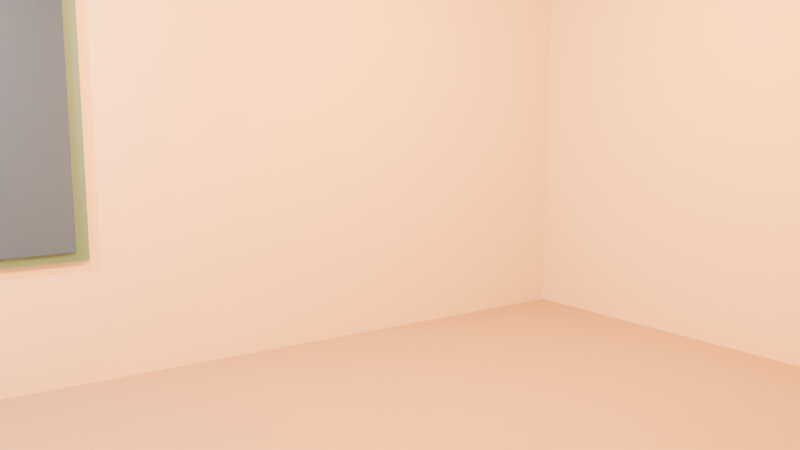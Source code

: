 # Source: cozylaundromat.blend  (saved by Blender 5.2.45; exported with 4.5.12 LTS)
import bpy
from mathutils import Matrix  # noqa: F401  (used for matrix-valued properties, if any)

bpy.ops.wm.read_factory_settings(use_empty=True)
scene = bpy.context.scene
scene.name = 'Scene'

# ---- collections
col_collection = bpy.data.collections.new('Collection'); scene.collection.children.link(col_collection)

# ---- materials (node trees are filled in below, after node groups)
mat_floor_terrazzo_material = bpy.data.materials.new('Floor_Terrazzo_Material')
mat_wall_cream_material = bpy.data.materials.new('Wall_Cream_Material')
mat_ceiling_cream_material = bpy.data.materials.new('Ceiling_Cream_Material')
mat_window_trim_teal_material = bpy.data.materials.new('Window_Trim_Teal_Material')
mat_window_glass_material = bpy.data.materials.new('Window_Glass_Material')
mat_ceiling_fixture_1_material = bpy.data.materials.new('Ceiling_Fixture_1_Material')

# ---- material node trees
mat_floor_terrazzo_material.use_nodes = True; mat_floor_terrazzo_material.node_tree.nodes.clear()
_N = mat_floor_terrazzo_material.node_tree.nodes; _L = mat_floor_terrazzo_material.node_tree.links
n0 = _N.new('ShaderNodeBsdfPrincipled'); n0.name = 'Principled BSDF'; n0.location = (-200, 100)
n0.inputs[0].default_value = (0.45, 0.38, 0.3, 1.0)
n0.inputs[2].default_value = 0.45
n0.inputs[10].default_value = 0.005
n1 = _N.new('ShaderNodeOutputMaterial'); n1.name = 'Material Output'; n1.location = (200, 100)
_L.new(n0.outputs[0], n1.inputs[0])
n1.is_active_output = True
mat_wall_cream_material.use_nodes = True; mat_wall_cream_material.node_tree.nodes.clear()
_N = mat_wall_cream_material.node_tree.nodes; _L = mat_wall_cream_material.node_tree.links
n0 = _N.new('ShaderNodeBsdfPrincipled'); n0.name = 'Principled BSDF'; n0.location = (-200, 100)
n0.inputs[0].default_value = (0.82, 0.76, 0.64, 1.0)
n0.inputs[2].default_value = 0.85
n0.inputs[10].default_value = 0.005
n1 = _N.new('ShaderNodeOutputMaterial'); n1.name = 'Material Output'; n1.location = (200, 100)
_L.new(n0.outputs[0], n1.inputs[0])
n1.is_active_output = True
mat_ceiling_cream_material.use_nodes = True; mat_ceiling_cream_material.node_tree.nodes.clear()
_N = mat_ceiling_cream_material.node_tree.nodes; _L = mat_ceiling_cream_material.node_tree.links
n0 = _N.new('ShaderNodeBsdfPrincipled'); n0.name = 'Principled BSDF'; n0.location = (-200, 100)
n0.inputs[0].default_value = (0.86, 0.81, 0.69, 1.0)
n0.inputs[2].default_value = 0.9
n0.inputs[10].default_value = 0.005
n1 = _N.new('ShaderNodeOutputMaterial'); n1.name = 'Material Output'; n1.location = (200, 100)
_L.new(n0.outputs[0], n1.inputs[0])
n1.is_active_output = True
mat_window_trim_teal_material.use_nodes = True; mat_window_trim_teal_material.node_tree.nodes.clear()
_N = mat_window_trim_teal_material.node_tree.nodes; _L = mat_window_trim_teal_material.node_tree.links
n0 = _N.new('ShaderNodeBsdfPrincipled'); n0.name = 'Principled BSDF'; n0.location = (-200, 100)
n0.inputs[0].default_value = (0.1, 0.24, 0.25, 1.0)
n0.inputs[1].default_value = 0.1
n0.inputs[2].default_value = 0.55
n0.inputs[10].default_value = 0.005
n1 = _N.new('ShaderNodeOutputMaterial'); n1.name = 'Material Output'; n1.location = (200, 100)
_L.new(n0.outputs[0], n1.inputs[0])
n1.is_active_output = True
mat_window_glass_material.use_nodes = True; mat_window_glass_material.node_tree.nodes.clear()
_N = mat_window_glass_material.node_tree.nodes; _L = mat_window_glass_material.node_tree.links
n0 = _N.new('ShaderNodeBsdfPrincipled'); n0.name = 'Principled BSDF'; n0.location = (-200, 100)
n0.inputs[0].default_value = (0.05, 0.09, 0.14, 1.0)
n0.inputs[1].default_value = 0.35
n0.inputs[2].default_value = 0.12
n0.inputs[10].default_value = 0.005
n0.inputs[27].default_value = (0.06, 0.12, 0.2, 1.0)
n0.inputs[28].default_value = 0.8
n1 = _N.new('ShaderNodeOutputMaterial'); n1.name = 'Material Output'; n1.location = (200, 100)
_L.new(n0.outputs[0], n1.inputs[0])
n1.is_active_output = True
mat_ceiling_fixture_1_material.use_nodes = True; mat_ceiling_fixture_1_material.node_tree.nodes.clear()
_N = mat_ceiling_fixture_1_material.node_tree.nodes; _L = mat_ceiling_fixture_1_material.node_tree.links
n0 = _N.new('ShaderNodeBsdfPrincipled'); n0.name = 'Principled BSDF'; n0.location = (-200, 100)
n0.inputs[0].default_value = (0.2, 0.18, 0.14, 1.0)
n0.inputs[1].default_value = 0.5
n0.inputs[2].default_value = 0.4
n0.inputs[10].default_value = 0.005
n0.inputs[27].default_value = (1.0, 0.72, 0.38, 1.0)
n0.inputs[28].default_value = 3.0
n1 = _N.new('ShaderNodeOutputMaterial'); n1.name = 'Material Output'; n1.location = (200, 100)
_L.new(n0.outputs[0], n1.inputs[0])
n1.is_active_output = True

# ---- world
world_world = bpy.data.worlds.new('World'); scene.world = world_world
world_world.use_nodes = True; world_world.node_tree.nodes.clear()
_N = world_world.node_tree.nodes; _L = world_world.node_tree.links
n0 = _N.new('ShaderNodeOutputWorld'); n0.name = 'World Output'; n0.location = (200, 100)
n1 = _N.new('ShaderNodeBackground'); n1.name = 'Background'; n1.location = (-200, 100)
n1.inputs[0].default_value = (0.05088, 0.05088, 0.05088, 1.0)
_L.new(n1.outputs[0], n0.inputs[0])
n0.is_active_output = True
world_world.color = (0.05088, 0.05088, 0.05088)
world_world.sun_shadow_jitter_overblur = 0.0

# ---- cameras
cam_camera_hero_camera = bpy.data.cameras.new('Camera_Hero_Camera')
cam_camera_hero_camera.lens = 35.0

# ---- lights
light_light_ceiling_1_light = bpy.data.lights.new('Light_Ceiling_1_Light', 'POINT')
light_light_ceiling_1_light.use_temperature = True
light_light_ceiling_1_light.temperature = 2700.0
light_light_ceiling_1_light.energy = 220.0
light_light_ceiling_2_light = bpy.data.lights.new('Light_Ceiling_2_Light', 'POINT')
light_light_ceiling_2_light.use_temperature = True
light_light_ceiling_2_light.temperature = 2700.0
light_light_ceiling_2_light.energy = 220.0
light_light_window_fill_light = bpy.data.lights.new('Light_Window_Fill_Light', 'POINT')
light_light_window_fill_light.color = (0.55, 0.7, 1.0)
light_light_window_fill_light.energy = 80.0

# ---- meshes
me_floor_terrazzo_mesh = bpy.data.meshes.new('Floor_Terrazzo_Mesh')
me_floor_terrazzo_mesh.from_pydata([(-1.0, -1.0, -1.0), (1.0, -1.0, -1.0), (1.0, 1.0, -1.0), (-1.0, 1.0, -1.0), (-1.0, -1.0, 1.0), (1.0, -1.0, 1.0), (1.0, 1.0, 1.0), (-1.0, 1.0, 1.0)], [], [(0, 3, 2, 1), (4, 5, 6, 7), (0, 1, 5, 4), (1, 2, 6, 5), (2, 3, 7, 6), (3, 0, 4, 7)])
me_floor_terrazzo_mesh.materials.append(mat_floor_terrazzo_material)
me_floor_terrazzo_mesh.update()
me_backwall_lower_mesh = bpy.data.meshes.new('BackWall_Lower_Mesh')
me_backwall_lower_mesh.from_pydata([(-1.0, -1.0, -1.0), (1.0, -1.0, -1.0), (1.0, 1.0, -1.0), (-1.0, 1.0, -1.0), (-1.0, -1.0, 1.0), (1.0, -1.0, 1.0), (1.0, 1.0, 1.0), (-1.0, 1.0, 1.0)], [], [(0, 3, 2, 1), (4, 5, 6, 7), (0, 1, 5, 4), (1, 2, 6, 5), (2, 3, 7, 6), (3, 0, 4, 7)])
me_backwall_lower_mesh.materials.append(mat_wall_cream_material)
me_backwall_lower_mesh.update()
me_backwall_upper_mesh = bpy.data.meshes.new('BackWall_Upper_Mesh')
me_backwall_upper_mesh.from_pydata([(-1.0, -1.0, -1.0), (1.0, -1.0, -1.0), (1.0, 1.0, -1.0), (-1.0, 1.0, -1.0), (-1.0, -1.0, 1.0), (1.0, -1.0, 1.0), (1.0, 1.0, 1.0), (-1.0, 1.0, 1.0)], [], [(0, 3, 2, 1), (4, 5, 6, 7), (0, 1, 5, 4), (1, 2, 6, 5), (2, 3, 7, 6), (3, 0, 4, 7)])
me_backwall_upper_mesh.materials.append(mat_wall_cream_material)
me_backwall_upper_mesh.update()
me_backwall_right_mesh = bpy.data.meshes.new('BackWall_Right_Mesh')
me_backwall_right_mesh.from_pydata([(-1.0, -1.0, -1.0), (1.0, -1.0, -1.0), (1.0, 1.0, -1.0), (-1.0, 1.0, -1.0), (-1.0, -1.0, 1.0), (1.0, -1.0, 1.0), (1.0, 1.0, 1.0), (-1.0, 1.0, 1.0)], [], [(0, 3, 2, 1), (4, 5, 6, 7), (0, 1, 5, 4), (1, 2, 6, 5), (2, 3, 7, 6), (3, 0, 4, 7)])
me_backwall_right_mesh.materials.append(mat_wall_cream_material)
me_backwall_right_mesh.update()
me_backwall_left_mesh = bpy.data.meshes.new('BackWall_Left_Mesh')
me_backwall_left_mesh.from_pydata([(-1.0, -1.0, -1.0), (1.0, -1.0, -1.0), (1.0, 1.0, -1.0), (-1.0, 1.0, -1.0), (-1.0, -1.0, 1.0), (1.0, -1.0, 1.0), (1.0, 1.0, 1.0), (-1.0, 1.0, 1.0)], [], [(0, 3, 2, 1), (4, 5, 6, 7), (0, 1, 5, 4), (1, 2, 6, 5), (2, 3, 7, 6), (3, 0, 4, 7)])
me_backwall_left_mesh.materials.append(mat_wall_cream_material)
me_backwall_left_mesh.update()
me_wall_left_mesh = bpy.data.meshes.new('Wall_Left_Mesh')
me_wall_left_mesh.from_pydata([(-1.0, -1.0, -1.0), (1.0, -1.0, -1.0), (1.0, 1.0, -1.0), (-1.0, 1.0, -1.0), (-1.0, -1.0, 1.0), (1.0, -1.0, 1.0), (1.0, 1.0, 1.0), (-1.0, 1.0, 1.0)], [], [(0, 3, 2, 1), (4, 5, 6, 7), (0, 1, 5, 4), (1, 2, 6, 5), (2, 3, 7, 6), (3, 0, 4, 7)])
me_wall_left_mesh.materials.append(mat_wall_cream_material)
me_wall_left_mesh.update()
me_wall_right_mesh = bpy.data.meshes.new('Wall_Right_Mesh')
me_wall_right_mesh.from_pydata([(-1.0, -1.0, -1.0), (1.0, -1.0, -1.0), (1.0, 1.0, -1.0), (-1.0, 1.0, -1.0), (-1.0, -1.0, 1.0), (1.0, -1.0, 1.0), (1.0, 1.0, 1.0), (-1.0, 1.0, 1.0)], [], [(0, 3, 2, 1), (4, 5, 6, 7), (0, 1, 5, 4), (1, 2, 6, 5), (2, 3, 7, 6), (3, 0, 4, 7)])
me_wall_right_mesh.materials.append(mat_wall_cream_material)
me_wall_right_mesh.update()
me_wall_front_mesh = bpy.data.meshes.new('Wall_Front_Mesh')
me_wall_front_mesh.from_pydata([(-1.0, -1.0, -1.0), (1.0, -1.0, -1.0), (1.0, 1.0, -1.0), (-1.0, 1.0, -1.0), (-1.0, -1.0, 1.0), (1.0, -1.0, 1.0), (1.0, 1.0, 1.0), (-1.0, 1.0, 1.0)], [], [(0, 3, 2, 1), (4, 5, 6, 7), (0, 1, 5, 4), (1, 2, 6, 5), (2, 3, 7, 6), (3, 0, 4, 7)])
me_wall_front_mesh.materials.append(mat_wall_cream_material)
me_wall_front_mesh.update()
me_ceiling_cream_mesh = bpy.data.meshes.new('Ceiling_Cream_Mesh')
me_ceiling_cream_mesh.from_pydata([(-1.0, -1.0, -1.0), (1.0, -1.0, -1.0), (1.0, 1.0, -1.0), (-1.0, 1.0, -1.0), (-1.0, -1.0, 1.0), (1.0, -1.0, 1.0), (1.0, 1.0, 1.0), (-1.0, 1.0, 1.0)], [], [(0, 3, 2, 1), (4, 5, 6, 7), (0, 1, 5, 4), (1, 2, 6, 5), (2, 3, 7, 6), (3, 0, 4, 7)])
me_ceiling_cream_mesh.materials.append(mat_ceiling_cream_material)
me_ceiling_cream_mesh.update()
me_window_frame_mesh = bpy.data.meshes.new('Window_Frame_Mesh')
me_window_frame_mesh.from_pydata([(-1.0, -1.0, -1.0), (1.0, -1.0, -1.0), (1.0, 1.0, -1.0), (-1.0, 1.0, -1.0), (-1.0, -1.0, 1.0), (1.0, -1.0, 1.0), (1.0, 1.0, 1.0), (-1.0, 1.0, 1.0)], [], [(0, 3, 2, 1), (4, 5, 6, 7), (0, 1, 5, 4), (1, 2, 6, 5), (2, 3, 7, 6), (3, 0, 4, 7)])
me_window_frame_mesh.materials.append(mat_window_trim_teal_material)
me_window_frame_mesh.update()
me_window_glass_mesh = bpy.data.meshes.new('Window_Glass_Mesh')
me_window_glass_mesh.from_pydata([(-1.0, -1.0, -1.0), (1.0, -1.0, -1.0), (1.0, 1.0, -1.0), (-1.0, 1.0, -1.0), (-1.0, -1.0, 1.0), (1.0, -1.0, 1.0), (1.0, 1.0, 1.0), (-1.0, 1.0, 1.0)], [], [(0, 3, 2, 1), (4, 5, 6, 7), (0, 1, 5, 4), (1, 2, 6, 5), (2, 3, 7, 6), (3, 0, 4, 7)])
me_window_glass_mesh.materials.append(mat_window_glass_material)
me_window_glass_mesh.update()
me_window_mullion_v_mesh = bpy.data.meshes.new('Window_Mullion_V_Mesh')
me_window_mullion_v_mesh.from_pydata([(-1.0, -1.0, -1.0), (1.0, -1.0, -1.0), (1.0, 1.0, -1.0), (-1.0, 1.0, -1.0), (-1.0, -1.0, 1.0), (1.0, -1.0, 1.0), (1.0, 1.0, 1.0), (-1.0, 1.0, 1.0)], [], [(0, 3, 2, 1), (4, 5, 6, 7), (0, 1, 5, 4), (1, 2, 6, 5), (2, 3, 7, 6), (3, 0, 4, 7)])
me_window_mullion_v_mesh.materials.append(mat_window_trim_teal_material)
me_window_mullion_v_mesh.update()
me_ceiling_fixture_1_mesh = bpy.data.meshes.new('Ceiling_Fixture_1_Mesh')
me_ceiling_fixture_1_mesh.from_pydata([(1.0, 0.0, -1.0), (0.9808, 0.1951, -1.0), (0.9239, 0.3827, -1.0), (0.8315, 0.5556, -1.0), (0.7071, 0.7071, -1.0), (0.5556, 0.8315, -1.0), (0.3827, 0.9239, -1.0), (0.1951, 0.9808, -1.0), (6.123e-17, 1.0, -1.0), (-0.1951, 0.9808, -1.0), (-0.3827, 0.9239, -1.0), (-0.5556, 0.8315, -1.0), (-0.7071, 0.7071, -1.0), (-0.8315, 0.5556, -1.0), (-0.9239, 0.3827, -1.0), (-0.9808, 0.1951, -1.0), (-1.0, 1.225e-16, -1.0), (-0.9808, -0.1951, -1.0), (-0.9239, -0.3827, -1.0), (-0.8315, -0.5556, -1.0), (-0.7071, -0.7071, -1.0), (-0.5556, -0.8315, -1.0), (-0.3827, -0.9239, -1.0), (-0.1951, -0.9808, -1.0), (-1.837e-16, -1.0, -1.0), (0.1951, -0.9808, -1.0), (0.3827, -0.9239, -1.0), (0.5556, -0.8315, -1.0), (0.7071, -0.7071, -1.0), (0.8315, -0.5556, -1.0), (0.9239, -0.3827, -1.0), (0.9808, -0.1951, -1.0), (1.0, 0.0, 1.0), (0.9808, 0.1951, 1.0), (0.9239, 0.3827, 1.0), (0.8315, 0.5556, 1.0), (0.7071, 0.7071, 1.0), (0.5556, 0.8315, 1.0), (0.3827, 0.9239, 1.0), (0.1951, 0.9808, 1.0), (6.123e-17, 1.0, 1.0), (-0.1951, 0.9808, 1.0), (-0.3827, 0.9239, 1.0), (-0.5556, 0.8315, 1.0), (-0.7071, 0.7071, 1.0), (-0.8315, 0.5556, 1.0), (-0.9239, 0.3827, 1.0), (-0.9808, 0.1951, 1.0), (-1.0, 1.225e-16, 1.0), (-0.9808, -0.1951, 1.0), (-0.9239, -0.3827, 1.0), (-0.8315, -0.5556, 1.0), (-0.7071, -0.7071, 1.0), (-0.5556, -0.8315, 1.0), (-0.3827, -0.9239, 1.0), (-0.1951, -0.9808, 1.0), (-1.837e-16, -1.0, 1.0), (0.1951, -0.9808, 1.0), (0.3827, -0.9239, 1.0), (0.5556, -0.8315, 1.0), (0.7071, -0.7071, 1.0), (0.8315, -0.5556, 1.0), (0.9239, -0.3827, 1.0), (0.9808, -0.1951, 1.0)], [], [(31, 30, 29, 28, 27, 26, 25, 24, 23, 22, 21, 20, 19, 18, 17, 16, 15, 14, 13, 12, 11, 10, 9, 8, 7, 6, 5, 4, 3, 2, 1, 0), (32, 33, 34, 35, 36, 37, 38, 39, 40, 41, 42, 43, 44, 45, 46, 47, 48, 49, 50, 51, 52, 53, 54, 55, 56, 57, 58, 59, 60, 61, 62, 63), (0, 1, 33, 32), (1, 2, 34, 33), (2, 3, 35, 34), (3, 4, 36, 35), (4, 5, 37, 36), (5, 6, 38, 37), (6, 7, 39, 38), (7, 8, 40, 39), (8, 9, 41, 40), (9, 10, 42, 41), (10, 11, 43, 42), (11, 12, 44, 43), (12, 13, 45, 44), (13, 14, 46, 45), (14, 15, 47, 46), (15, 16, 48, 47), (16, 17, 49, 48), (17, 18, 50, 49), (18, 19, 51, 50), (19, 20, 52, 51), (20, 21, 53, 52), (21, 22, 54, 53), (22, 23, 55, 54), (23, 24, 56, 55), (24, 25, 57, 56), (25, 26, 58, 57), (26, 27, 59, 58), (27, 28, 60, 59), (28, 29, 61, 60), (29, 30, 62, 61), (30, 31, 63, 62), (31, 0, 32, 63)])
me_ceiling_fixture_1_mesh.materials.append(mat_ceiling_fixture_1_material)
me_ceiling_fixture_1_mesh.update()

# ---- objects
ob_floor_terrazzo = bpy.data.objects.new('Floor_Terrazzo', me_floor_terrazzo_mesh)
ob_backwall_lower = bpy.data.objects.new('BackWall_Lower', me_backwall_lower_mesh)
ob_backwall_upper = bpy.data.objects.new('BackWall_Upper', me_backwall_upper_mesh)
ob_backwall_right = bpy.data.objects.new('BackWall_Right', me_backwall_right_mesh)
ob_backwall_left = bpy.data.objects.new('BackWall_Left', me_backwall_left_mesh)
ob_wall_left = bpy.data.objects.new('Wall_Left', me_wall_left_mesh)
ob_wall_right = bpy.data.objects.new('Wall_Right', me_wall_right_mesh)
ob_wall_front = bpy.data.objects.new('Wall_Front', me_wall_front_mesh)
ob_ceiling_cream = bpy.data.objects.new('Ceiling_Cream', me_ceiling_cream_mesh)
ob_window_frame = bpy.data.objects.new('Window_Frame', me_window_frame_mesh)
ob_window_glass = bpy.data.objects.new('Window_Glass', me_window_glass_mesh)
ob_window_mullion_v = bpy.data.objects.new('Window_Mullion_V', me_window_mullion_v_mesh)
ob_camera_hero = bpy.data.objects.new('Camera_Hero', cam_camera_hero_camera)
ob_ceiling_fixture_1 = bpy.data.objects.new('Ceiling_Fixture_1', me_ceiling_fixture_1_mesh)
ob_light_ceiling_1 = bpy.data.objects.new('Light_Ceiling_1', light_light_ceiling_1_light)
ob_light_ceiling_2 = bpy.data.objects.new('Light_Ceiling_2', light_light_ceiling_2_light)
ob_light_window_fill = bpy.data.objects.new('Light_Window_Fill', light_light_window_fill_light)

# ---- transforms, parenting, visibility, modifiers, constraints
ob_floor_terrazzo.location = (0.0, 0.0, -0.05)
ob_floor_terrazzo.scale = (3.1, 2.6, 0.05)
ob_backwall_lower.location = (0.0, 2.65, 0.4)
ob_backwall_lower.scale = (3.1, 0.05, 0.4)
ob_backwall_upper.location = (0.0, 2.65, 2.55)
ob_backwall_upper.scale = (3.1, 0.05, 0.25)
ob_backwall_right.location = (1.15, 2.65, 1.55)
ob_backwall_right.scale = (1.95, 0.05, 0.75)
ob_backwall_left.location = (-2.95, 2.65, 1.55)
ob_backwall_left.scale = (0.15, 0.05, 0.75)
ob_wall_left.location = (-3.15, 0.0, 1.4)
ob_wall_left.scale = (0.05, 2.6, 1.4)
ob_wall_right.location = (3.15, 0.0, 1.4)
ob_wall_right.scale = (0.05, 2.6, 1.4)
ob_wall_front.location = (0.0, -2.65, 1.4)
ob_wall_front.scale = (3.1, 0.05, 1.4)
ob_ceiling_cream.location = (0.0, 0.0, 2.85)
ob_ceiling_cream.scale = (3.1, 2.6, 0.05)
ob_window_frame.location = (-1.8, 2.585, 1.55)
ob_window_frame.scale = (1.05, 0.03, 0.78)
ob_window_glass.location = (-1.8, 2.545, 1.55)
ob_window_glass.scale = (0.97, 0.02, 0.72)
ob_window_mullion_v.location = (-1.8, 2.515, 1.55)
ob_window_mullion_v.scale = (0.025, 0.02, 0.72)
ob_camera_hero.location = (-1.85, -2.25, 1.62)
ob_camera_hero.rotation_euler = (1.432, 0.0, -0.61)
ob_ceiling_fixture_1.location = (-1.2, 0.4, 2.74)
ob_ceiling_fixture_1.scale = (0.18, 0.18, 0.045)
ob_light_ceiling_1.location = (-1.2, 0.4, 2.45)
ob_light_ceiling_2.location = (1.1, 0.6, 2.45)
ob_light_window_fill.location = (-1.8, 1.9, 1.9)

# ---- collection membership
col_collection.objects.link(ob_floor_terrazzo)
col_collection.objects.link(ob_backwall_lower)
col_collection.objects.link(ob_backwall_upper)
col_collection.objects.link(ob_backwall_right)
col_collection.objects.link(ob_backwall_left)
col_collection.objects.link(ob_wall_left)
col_collection.objects.link(ob_wall_right)
col_collection.objects.link(ob_wall_front)
col_collection.objects.link(ob_ceiling_cream)
col_collection.objects.link(ob_window_frame)
col_collection.objects.link(ob_window_glass)
col_collection.objects.link(ob_window_mullion_v)
col_collection.objects.link(ob_camera_hero)
col_collection.objects.link(ob_ceiling_fixture_1)
col_collection.objects.link(ob_light_ceiling_1)
col_collection.objects.link(ob_light_ceiling_2)
col_collection.objects.link(ob_light_window_fill)

# ---- scene / render settings (as saved in the file)
scene.camera = ob_camera_hero
scene.frame_start = 1; scene.frame_end = 250; scene.frame_set(1)
scene.render.engine = 'BLENDER_EEVEE_NEXT'
scene.render.bake_bias = 0.0
scene.render.bake_samples = 0
scene.render.compositor_device = 'GPU'
scene.cycles.samples = 64
scene.eevee.use_volume_custom_range = False
scene.eevee.fast_gi_thickness_near = 0.1
scene.eevee.fast_gi_thickness_far = 0.0
scene.eevee.ray_tracing_options.screen_trace_thickness = 0.1
bpy.context.view_layer.update()
